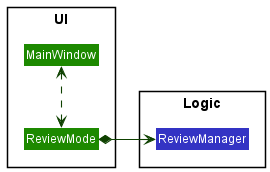

The diagram above was rendered by PlantUML. Its source (embedded in the PNG):
@startuml
!include style.puml
skinparam classBackgroundColor UI_COLOR
skinparam arrowThickness 1.1
skinparam arrowColor UI_COLOR_T4
package UI <<Rectangle>>{
class MainWindow
class ReviewMode
}

package Logic <<Rectangle>> {
class ReviewManager #3333C4
}

MainWindow <.down.> ReviewMode
ReviewMode *-right-> ReviewManager

@enduml